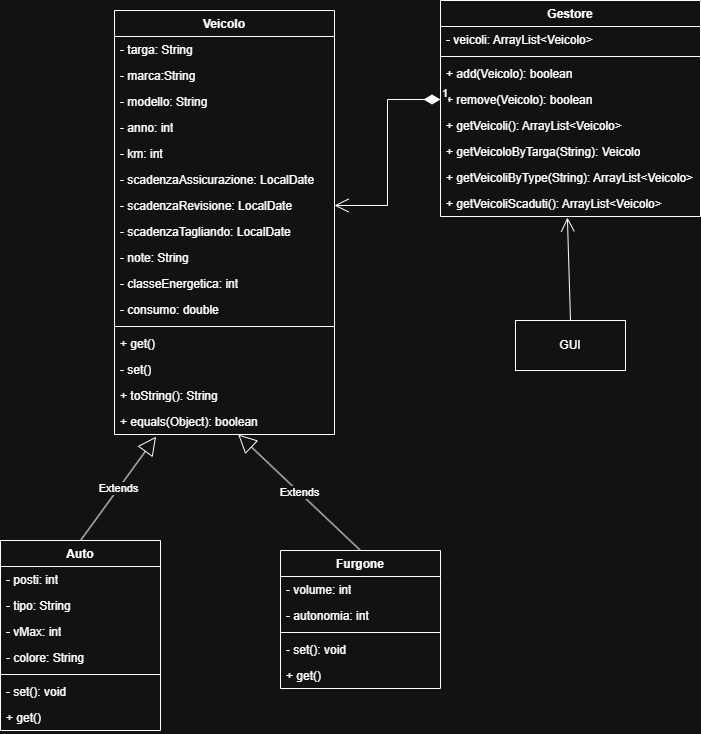

The diagram above was exported from draw.io. Its source (the exported page's mxGraphModel, read from the mxfile embedded in the PNG):
<mxGraphModel dx="1414" dy="743" grid="1" gridSize="10" guides="1" tooltips="1" connect="1" arrows="1" fold="1" page="1" pageScale="1" pageWidth="827" pageHeight="1169" math="0" shadow="0">
  <root>
    <mxCell id="0" />
    <mxCell id="1" parent="0" />
    <mxCell id="d5eGdZllJ5AJxPmTQ1oC-1" parent="1" style="swimlane;fontStyle=1;align=center;verticalAlign=top;childLayout=stackLayout;horizontal=1;startSize=26;horizontalStack=0;resizeParent=1;resizeParentMax=0;resizeLast=0;collapsible=1;marginBottom=0;whiteSpace=wrap;html=1;" value="Veicolo" vertex="1">
      <mxGeometry height="424" width="220" x="254" y="80" as="geometry" />
    </mxCell>
    <mxCell id="d5eGdZllJ5AJxPmTQ1oC-2" parent="d5eGdZllJ5AJxPmTQ1oC-1" style="text;strokeColor=none;fillColor=none;align=left;verticalAlign=top;spacingLeft=4;spacingRight=4;overflow=hidden;rotatable=0;points=[[0,0.5],[1,0.5]];portConstraint=eastwest;whiteSpace=wrap;html=1;" value="- targa: String" vertex="1">
      <mxGeometry height="26" width="220" y="26" as="geometry" />
    </mxCell>
    <mxCell id="d5eGdZllJ5AJxPmTQ1oC-8" parent="d5eGdZllJ5AJxPmTQ1oC-1" style="text;strokeColor=none;fillColor=none;align=left;verticalAlign=top;spacingLeft=4;spacingRight=4;overflow=hidden;rotatable=0;points=[[0,0.5],[1,0.5]];portConstraint=eastwest;whiteSpace=wrap;html=1;" value="- marca:String" vertex="1">
      <mxGeometry height="26" width="220" y="52" as="geometry" />
    </mxCell>
    <mxCell id="d5eGdZllJ5AJxPmTQ1oC-9" parent="d5eGdZllJ5AJxPmTQ1oC-1" style="text;strokeColor=none;fillColor=none;align=left;verticalAlign=top;spacingLeft=4;spacingRight=4;overflow=hidden;rotatable=0;points=[[0,0.5],[1,0.5]];portConstraint=eastwest;whiteSpace=wrap;html=1;" value="- modello: String" vertex="1">
      <mxGeometry height="26" width="220" y="78" as="geometry" />
    </mxCell>
    <mxCell id="d5eGdZllJ5AJxPmTQ1oC-10" parent="d5eGdZllJ5AJxPmTQ1oC-1" style="text;strokeColor=none;fillColor=none;align=left;verticalAlign=top;spacingLeft=4;spacingRight=4;overflow=hidden;rotatable=0;points=[[0,0.5],[1,0.5]];portConstraint=eastwest;whiteSpace=wrap;html=1;" value="- anno: int" vertex="1">
      <mxGeometry height="26" width="220" y="104" as="geometry" />
    </mxCell>
    <mxCell id="d5eGdZllJ5AJxPmTQ1oC-11" parent="d5eGdZllJ5AJxPmTQ1oC-1" style="text;strokeColor=none;fillColor=none;align=left;verticalAlign=top;spacingLeft=4;spacingRight=4;overflow=hidden;rotatable=0;points=[[0,0.5],[1,0.5]];portConstraint=eastwest;whiteSpace=wrap;html=1;" value="- km: int" vertex="1">
      <mxGeometry height="26" width="220" y="130" as="geometry" />
    </mxCell>
    <mxCell id="d5eGdZllJ5AJxPmTQ1oC-12" parent="d5eGdZllJ5AJxPmTQ1oC-1" style="text;strokeColor=none;fillColor=none;align=left;verticalAlign=top;spacingLeft=4;spacingRight=4;overflow=hidden;rotatable=0;points=[[0,0.5],[1,0.5]];portConstraint=eastwest;whiteSpace=wrap;html=1;" value="- scadenzaAssicurazione: LocalDate" vertex="1">
      <mxGeometry height="26" width="220" y="156" as="geometry" />
    </mxCell>
    <mxCell id="d5eGdZllJ5AJxPmTQ1oC-13" parent="d5eGdZllJ5AJxPmTQ1oC-1" style="text;strokeColor=none;fillColor=none;align=left;verticalAlign=top;spacingLeft=4;spacingRight=4;overflow=hidden;rotatable=0;points=[[0,0.5],[1,0.5]];portConstraint=eastwest;whiteSpace=wrap;html=1;" value="- scadenzaRevisione: LocalDate" vertex="1">
      <mxGeometry height="26" width="220" y="182" as="geometry" />
    </mxCell>
    <mxCell id="d5eGdZllJ5AJxPmTQ1oC-17" parent="d5eGdZllJ5AJxPmTQ1oC-1" style="text;strokeColor=none;fillColor=none;align=left;verticalAlign=top;spacingLeft=4;spacingRight=4;overflow=hidden;rotatable=0;points=[[0,0.5],[1,0.5]];portConstraint=eastwest;whiteSpace=wrap;html=1;" value="- scadenzaTagliando: LocalDate" vertex="1">
      <mxGeometry height="26" width="220" y="208" as="geometry" />
    </mxCell>
    <mxCell id="d5eGdZllJ5AJxPmTQ1oC-14" parent="d5eGdZllJ5AJxPmTQ1oC-1" style="text;strokeColor=none;fillColor=none;align=left;verticalAlign=top;spacingLeft=4;spacingRight=4;overflow=hidden;rotatable=0;points=[[0,0.5],[1,0.5]];portConstraint=eastwest;whiteSpace=wrap;html=1;" value="- note: String" vertex="1">
      <mxGeometry height="26" width="220" y="234" as="geometry" />
    </mxCell>
    <mxCell id="d5eGdZllJ5AJxPmTQ1oC-35" parent="d5eGdZllJ5AJxPmTQ1oC-1" style="text;strokeColor=none;fillColor=none;align=left;verticalAlign=top;spacingLeft=4;spacingRight=4;overflow=hidden;rotatable=0;points=[[0,0.5],[1,0.5]];portConstraint=eastwest;whiteSpace=wrap;html=1;" value="- classeEnergetica: int" vertex="1">
      <mxGeometry height="26" width="220" y="260" as="geometry" />
    </mxCell>
    <mxCell id="d5eGdZllJ5AJxPmTQ1oC-36" parent="d5eGdZllJ5AJxPmTQ1oC-1" style="text;strokeColor=none;fillColor=none;align=left;verticalAlign=top;spacingLeft=4;spacingRight=4;overflow=hidden;rotatable=0;points=[[0,0.5],[1,0.5]];portConstraint=eastwest;whiteSpace=wrap;html=1;" value="- consumo: double" vertex="1">
      <mxGeometry height="26" width="220" y="286" as="geometry" />
    </mxCell>
    <mxCell id="d5eGdZllJ5AJxPmTQ1oC-3" parent="d5eGdZllJ5AJxPmTQ1oC-1" style="line;strokeWidth=1;fillColor=none;align=left;verticalAlign=middle;spacingTop=-1;spacingLeft=3;spacingRight=3;rotatable=0;labelPosition=right;points=[];portConstraint=eastwest;strokeColor=inherit;" value="" vertex="1">
      <mxGeometry height="8" width="220" y="312" as="geometry" />
    </mxCell>
    <mxCell id="d5eGdZllJ5AJxPmTQ1oC-4" parent="d5eGdZllJ5AJxPmTQ1oC-1" style="text;strokeColor=none;fillColor=none;align=left;verticalAlign=top;spacingLeft=4;spacingRight=4;overflow=hidden;rotatable=0;points=[[0,0.5],[1,0.5]];portConstraint=eastwest;whiteSpace=wrap;html=1;" value="+ get()" vertex="1">
      <mxGeometry height="26" width="220" y="320" as="geometry" />
    </mxCell>
    <mxCell id="d5eGdZllJ5AJxPmTQ1oC-15" parent="d5eGdZllJ5AJxPmTQ1oC-1" style="text;strokeColor=none;fillColor=none;align=left;verticalAlign=top;spacingLeft=4;spacingRight=4;overflow=hidden;rotatable=0;points=[[0,0.5],[1,0.5]];portConstraint=eastwest;whiteSpace=wrap;html=1;" value="- set()" vertex="1">
      <mxGeometry height="26" width="220" y="346" as="geometry" />
    </mxCell>
    <mxCell id="d5eGdZllJ5AJxPmTQ1oC-16" parent="d5eGdZllJ5AJxPmTQ1oC-1" style="text;strokeColor=none;fillColor=none;align=left;verticalAlign=top;spacingLeft=4;spacingRight=4;overflow=hidden;rotatable=0;points=[[0,0.5],[1,0.5]];portConstraint=eastwest;whiteSpace=wrap;html=1;" value="+ toString(): String" vertex="1">
      <mxGeometry height="26" width="220" y="372" as="geometry" />
    </mxCell>
    <mxCell id="d5eGdZllJ5AJxPmTQ1oC-18" parent="d5eGdZllJ5AJxPmTQ1oC-1" style="text;strokeColor=none;fillColor=none;align=left;verticalAlign=top;spacingLeft=4;spacingRight=4;overflow=hidden;rotatable=0;points=[[0,0.5],[1,0.5]];portConstraint=eastwest;whiteSpace=wrap;html=1;" value="+ equals(Object): boolean" vertex="1">
      <mxGeometry height="26" width="220" y="398" as="geometry" />
    </mxCell>
    <mxCell id="d5eGdZllJ5AJxPmTQ1oC-20" parent="1" style="swimlane;fontStyle=1;align=center;verticalAlign=top;childLayout=stackLayout;horizontal=1;startSize=26;horizontalStack=0;resizeParent=1;resizeParentMax=0;resizeLast=0;collapsible=1;marginBottom=0;whiteSpace=wrap;html=1;" value="Auto" vertex="1">
      <mxGeometry height="190" width="160" x="140" y="610" as="geometry" />
    </mxCell>
    <mxCell id="d5eGdZllJ5AJxPmTQ1oC-21" parent="d5eGdZllJ5AJxPmTQ1oC-20" style="text;strokeColor=none;fillColor=none;align=left;verticalAlign=top;spacingLeft=4;spacingRight=4;overflow=hidden;rotatable=0;points=[[0,0.5],[1,0.5]];portConstraint=eastwest;whiteSpace=wrap;html=1;" value="- posti: int" vertex="1">
      <mxGeometry height="26" width="160" y="26" as="geometry" />
    </mxCell>
    <mxCell id="d5eGdZllJ5AJxPmTQ1oC-24" parent="d5eGdZllJ5AJxPmTQ1oC-20" style="text;strokeColor=none;fillColor=none;align=left;verticalAlign=top;spacingLeft=4;spacingRight=4;overflow=hidden;rotatable=0;points=[[0,0.5],[1,0.5]];portConstraint=eastwest;whiteSpace=wrap;html=1;" value="- tipo: String" vertex="1">
      <mxGeometry height="26" width="160" y="52" as="geometry" />
    </mxCell>
    <mxCell id="d5eGdZllJ5AJxPmTQ1oC-27" parent="d5eGdZllJ5AJxPmTQ1oC-20" style="text;strokeColor=none;fillColor=none;align=left;verticalAlign=top;spacingLeft=4;spacingRight=4;overflow=hidden;rotatable=0;points=[[0,0.5],[1,0.5]];portConstraint=eastwest;whiteSpace=wrap;html=1;" value="- vMax: int" vertex="1">
      <mxGeometry height="26" width="160" y="78" as="geometry" />
    </mxCell>
    <mxCell id="l-Eo_dxY2ebCNrl_HAP9-5" parent="d5eGdZllJ5AJxPmTQ1oC-20" style="text;strokeColor=none;fillColor=none;align=left;verticalAlign=top;spacingLeft=4;spacingRight=4;overflow=hidden;rotatable=0;points=[[0,0.5],[1,0.5]];portConstraint=eastwest;whiteSpace=wrap;html=1;" value="- colore: String" vertex="1">
      <mxGeometry height="26" width="160" y="104" as="geometry" />
    </mxCell>
    <mxCell id="d5eGdZllJ5AJxPmTQ1oC-22" parent="d5eGdZllJ5AJxPmTQ1oC-20" style="line;strokeWidth=1;fillColor=none;align=left;verticalAlign=middle;spacingTop=-1;spacingLeft=3;spacingRight=3;rotatable=0;labelPosition=right;points=[];portConstraint=eastwest;strokeColor=inherit;" value="" vertex="1">
      <mxGeometry height="8" width="160" y="130" as="geometry" />
    </mxCell>
    <mxCell id="d5eGdZllJ5AJxPmTQ1oC-23" parent="d5eGdZllJ5AJxPmTQ1oC-20" style="text;strokeColor=none;fillColor=none;align=left;verticalAlign=top;spacingLeft=4;spacingRight=4;overflow=hidden;rotatable=0;points=[[0,0.5],[1,0.5]];portConstraint=eastwest;whiteSpace=wrap;html=1;" value="- set(): void" vertex="1">
      <mxGeometry height="26" width="160" y="138" as="geometry" />
    </mxCell>
    <mxCell id="d5eGdZllJ5AJxPmTQ1oC-25" parent="d5eGdZllJ5AJxPmTQ1oC-20" style="text;strokeColor=none;fillColor=none;align=left;verticalAlign=top;spacingLeft=4;spacingRight=4;overflow=hidden;rotatable=0;points=[[0,0.5],[1,0.5]];portConstraint=eastwest;whiteSpace=wrap;html=1;" value="+ get()" vertex="1">
      <mxGeometry height="26" width="160" y="164" as="geometry" />
    </mxCell>
    <mxCell id="d5eGdZllJ5AJxPmTQ1oC-28" parent="1" style="swimlane;fontStyle=1;align=center;verticalAlign=top;childLayout=stackLayout;horizontal=1;startSize=26;horizontalStack=0;resizeParent=1;resizeParentMax=0;resizeLast=0;collapsible=1;marginBottom=0;whiteSpace=wrap;html=1;" value="Furgone" vertex="1">
      <mxGeometry height="138" width="160" x="420" y="620" as="geometry" />
    </mxCell>
    <mxCell id="d5eGdZllJ5AJxPmTQ1oC-29" parent="d5eGdZllJ5AJxPmTQ1oC-28" style="text;strokeColor=none;fillColor=none;align=left;verticalAlign=top;spacingLeft=4;spacingRight=4;overflow=hidden;rotatable=0;points=[[0,0.5],[1,0.5]];portConstraint=eastwest;whiteSpace=wrap;html=1;" value="- volume: int" vertex="1">
      <mxGeometry height="26" width="160" y="26" as="geometry" />
    </mxCell>
    <mxCell id="d5eGdZllJ5AJxPmTQ1oC-30" parent="d5eGdZllJ5AJxPmTQ1oC-28" style="text;strokeColor=none;fillColor=none;align=left;verticalAlign=top;spacingLeft=4;spacingRight=4;overflow=hidden;rotatable=0;points=[[0,0.5],[1,0.5]];portConstraint=eastwest;whiteSpace=wrap;html=1;" value="- autonomia: int" vertex="1">
      <mxGeometry height="26" width="160" y="52" as="geometry" />
    </mxCell>
    <mxCell id="d5eGdZllJ5AJxPmTQ1oC-32" parent="d5eGdZllJ5AJxPmTQ1oC-28" style="line;strokeWidth=1;fillColor=none;align=left;verticalAlign=middle;spacingTop=-1;spacingLeft=3;spacingRight=3;rotatable=0;labelPosition=right;points=[];portConstraint=eastwest;strokeColor=inherit;" value="" vertex="1">
      <mxGeometry height="8" width="160" y="78" as="geometry" />
    </mxCell>
    <mxCell id="d5eGdZllJ5AJxPmTQ1oC-33" parent="d5eGdZllJ5AJxPmTQ1oC-28" style="text;strokeColor=none;fillColor=none;align=left;verticalAlign=top;spacingLeft=4;spacingRight=4;overflow=hidden;rotatable=0;points=[[0,0.5],[1,0.5]];portConstraint=eastwest;whiteSpace=wrap;html=1;" value="- set(): void" vertex="1">
      <mxGeometry height="26" width="160" y="86" as="geometry" />
    </mxCell>
    <mxCell id="d5eGdZllJ5AJxPmTQ1oC-34" parent="d5eGdZllJ5AJxPmTQ1oC-28" style="text;strokeColor=none;fillColor=none;align=left;verticalAlign=top;spacingLeft=4;spacingRight=4;overflow=hidden;rotatable=0;points=[[0,0.5],[1,0.5]];portConstraint=eastwest;whiteSpace=wrap;html=1;" value="+ get()" vertex="1">
      <mxGeometry height="26" width="160" y="112" as="geometry" />
    </mxCell>
    <mxCell id="d5eGdZllJ5AJxPmTQ1oC-37" edge="1" parent="1" source="d5eGdZllJ5AJxPmTQ1oC-20" style="endArrow=block;endSize=16;endFill=0;html=1;rounded=0;exitX=0.5;exitY=0;exitDx=0;exitDy=0;entryX=0.189;entryY=1.083;entryDx=0;entryDy=0;entryPerimeter=0;" target="d5eGdZllJ5AJxPmTQ1oC-18" value="Extends">
      <mxGeometry relative="1" width="160" as="geometry">
        <mxPoint x="290" y="590" as="sourcePoint" />
        <mxPoint x="450" y="590" as="targetPoint" />
      </mxGeometry>
    </mxCell>
    <mxCell id="d5eGdZllJ5AJxPmTQ1oC-38" edge="1" parent="1" source="d5eGdZllJ5AJxPmTQ1oC-28" style="endArrow=block;endSize=16;endFill=0;html=1;rounded=0;exitX=0.5;exitY=0;exitDx=0;exitDy=0;" target="d5eGdZllJ5AJxPmTQ1oC-18" value="Extends">
      <mxGeometry relative="1" width="160" as="geometry">
        <mxPoint x="290" y="590" as="sourcePoint" />
        <mxPoint x="450" y="590" as="targetPoint" />
      </mxGeometry>
    </mxCell>
    <mxCell id="d5eGdZllJ5AJxPmTQ1oC-39" parent="1" style="swimlane;fontStyle=1;align=center;verticalAlign=top;childLayout=stackLayout;horizontal=1;startSize=26;horizontalStack=0;resizeParent=1;resizeParentMax=0;resizeLast=0;collapsible=1;marginBottom=0;whiteSpace=wrap;html=1;" value="Gestore" vertex="1">
      <mxGeometry height="216" width="260" x="580" y="70" as="geometry" />
    </mxCell>
    <mxCell id="d5eGdZllJ5AJxPmTQ1oC-40" parent="d5eGdZllJ5AJxPmTQ1oC-39" style="text;strokeColor=none;fillColor=none;align=left;verticalAlign=top;spacingLeft=4;spacingRight=4;overflow=hidden;rotatable=0;points=[[0,0.5],[1,0.5]];portConstraint=eastwest;whiteSpace=wrap;html=1;" value="- veicoli: ArrayList&amp;lt;Veicolo&amp;gt;" vertex="1">
      <mxGeometry height="26" width="260" y="26" as="geometry" />
    </mxCell>
    <mxCell id="d5eGdZllJ5AJxPmTQ1oC-41" parent="d5eGdZllJ5AJxPmTQ1oC-39" style="line;strokeWidth=1;fillColor=none;align=left;verticalAlign=middle;spacingTop=-1;spacingLeft=3;spacingRight=3;rotatable=0;labelPosition=right;points=[];portConstraint=eastwest;strokeColor=inherit;" value="" vertex="1">
      <mxGeometry height="8" width="260" y="52" as="geometry" />
    </mxCell>
    <mxCell id="d5eGdZllJ5AJxPmTQ1oC-42" parent="d5eGdZllJ5AJxPmTQ1oC-39" style="text;strokeColor=none;fillColor=none;align=left;verticalAlign=top;spacingLeft=4;spacingRight=4;overflow=hidden;rotatable=0;points=[[0,0.5],[1,0.5]];portConstraint=eastwest;whiteSpace=wrap;html=1;" value="+ add(Veicolo): boolean" vertex="1">
      <mxGeometry height="26" width="260" y="60" as="geometry" />
    </mxCell>
    <mxCell id="d5eGdZllJ5AJxPmTQ1oC-43" parent="d5eGdZllJ5AJxPmTQ1oC-39" style="text;strokeColor=none;fillColor=none;align=left;verticalAlign=top;spacingLeft=4;spacingRight=4;overflow=hidden;rotatable=0;points=[[0,0.5],[1,0.5]];portConstraint=eastwest;whiteSpace=wrap;html=1;" value="+ remove(Veicolo): boolean" vertex="1">
      <mxGeometry height="26" width="260" y="86" as="geometry" />
    </mxCell>
    <mxCell id="d5eGdZllJ5AJxPmTQ1oC-44" parent="d5eGdZllJ5AJxPmTQ1oC-39" style="text;strokeColor=none;fillColor=none;align=left;verticalAlign=top;spacingLeft=4;spacingRight=4;overflow=hidden;rotatable=0;points=[[0,0.5],[1,0.5]];portConstraint=eastwest;whiteSpace=wrap;html=1;" value="+ getVeicoli(): ArrayList&amp;lt;Veicolo&amp;gt;" vertex="1">
      <mxGeometry height="26" width="260" y="112" as="geometry" />
    </mxCell>
    <mxCell id="d5eGdZllJ5AJxPmTQ1oC-45" parent="d5eGdZllJ5AJxPmTQ1oC-39" style="text;strokeColor=none;fillColor=none;align=left;verticalAlign=top;spacingLeft=4;spacingRight=4;overflow=hidden;rotatable=0;points=[[0,0.5],[1,0.5]];portConstraint=eastwest;whiteSpace=wrap;html=1;" value="+ getVeicoloByTarga(String): Veicolo" vertex="1">
      <mxGeometry height="26" width="260" y="138" as="geometry" />
    </mxCell>
    <mxCell id="d5eGdZllJ5AJxPmTQ1oC-46" parent="d5eGdZllJ5AJxPmTQ1oC-39" style="text;strokeColor=none;fillColor=none;align=left;verticalAlign=top;spacingLeft=4;spacingRight=4;overflow=hidden;rotatable=0;points=[[0,0.5],[1,0.5]];portConstraint=eastwest;whiteSpace=wrap;html=1;" value="+ getVeicoliByType(String): ArrayList&amp;lt;Veicolo&amp;gt;" vertex="1">
      <mxGeometry height="26" width="260" y="164" as="geometry" />
    </mxCell>
    <mxCell id="d5eGdZllJ5AJxPmTQ1oC-47" parent="d5eGdZllJ5AJxPmTQ1oC-39" style="text;strokeColor=none;fillColor=none;align=left;verticalAlign=top;spacingLeft=4;spacingRight=4;overflow=hidden;rotatable=0;points=[[0,0.5],[1,0.5]];portConstraint=eastwest;whiteSpace=wrap;html=1;" value="+ getVeicoliScaduti(): ArrayList&amp;lt;Veicolo&amp;gt;" vertex="1">
      <mxGeometry height="26" width="260" y="190" as="geometry" />
    </mxCell>
    <mxCell id="d5eGdZllJ5AJxPmTQ1oC-49" edge="1" parent="1" source="d5eGdZllJ5AJxPmTQ1oC-43" style="endArrow=open;html=1;endSize=12;startArrow=diamondThin;startSize=14;startFill=1;edgeStyle=orthogonalEdgeStyle;align=left;verticalAlign=bottom;rounded=0;exitX=0;exitY=0.5;exitDx=0;exitDy=0;entryX=1;entryY=0.5;entryDx=0;entryDy=0;" target="d5eGdZllJ5AJxPmTQ1oC-13" value="1">
      <mxGeometry relative="1" x="-1" y="3" as="geometry">
        <mxPoint x="540" y="370" as="sourcePoint" />
        <mxPoint x="700" y="370" as="targetPoint" />
      </mxGeometry>
    </mxCell>
    <mxCell id="l-Eo_dxY2ebCNrl_HAP9-1" parent="1" style="html=1;whiteSpace=wrap;" value="GUI" vertex="1">
      <mxGeometry height="50" width="110" x="655" y="390" as="geometry" />
    </mxCell>
    <mxCell id="iPolpaMjlusmmW_cUJ1B-1" edge="1" parent="1" source="l-Eo_dxY2ebCNrl_HAP9-1" style="endArrow=open;endFill=1;endSize=12;html=1;rounded=0;entryX=0.488;entryY=1.038;entryDx=0;entryDy=0;entryPerimeter=0;exitX=0.5;exitY=0;exitDx=0;exitDy=0;" target="d5eGdZllJ5AJxPmTQ1oC-47" value="">
      <mxGeometry relative="1" width="160" as="geometry">
        <mxPoint x="870" y="520" as="sourcePoint" />
        <mxPoint x="710" y="520" as="targetPoint" />
      </mxGeometry>
    </mxCell>
  </root>
</mxGraphModel>